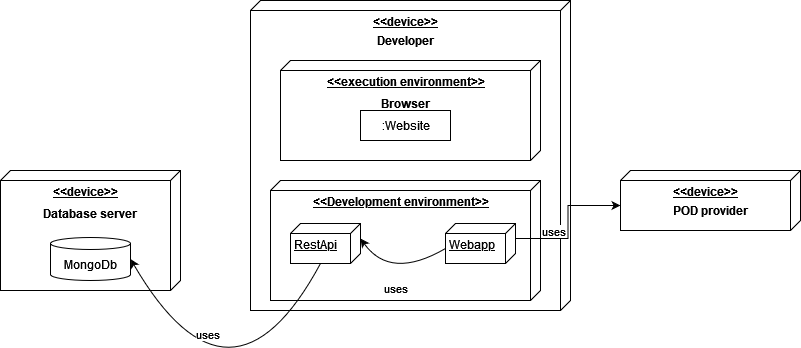

The diagram above was exported from draw.io. Its source (the exported page's mxGraphModel, read from the mxfile embedded in the PNG):
<mxGraphModel dx="1422" dy="744" grid="1" gridSize="10" guides="1" tooltips="1" connect="1" arrows="1" fold="1" page="1" pageScale="1" pageWidth="3300" pageHeight="4681" math="0" shadow="0">
  <root>
    <mxCell id="0" />
    <mxCell id="1" parent="0" />
    <mxCell id="IVnxOHnt3HUcrbGP4VF4-1" value="&lt;div align=&quot;center&quot;&gt;&lt;b&gt;&amp;lt;&amp;lt;device&amp;gt;&amp;gt;&lt;/b&gt;&lt;/div&gt;&lt;div&gt;&lt;b&gt;&lt;br&gt;&lt;/b&gt;&lt;/div&gt;&lt;div&gt;&lt;b&gt;&lt;br&gt;&lt;/b&gt;&lt;/div&gt;" style="verticalAlign=top;align=center;spacingTop=8;spacingLeft=2;spacingRight=12;shape=cube;size=10;direction=south;fontStyle=4;html=1;" vertex="1" parent="1">
      <mxGeometry x="450" y="100" width="320" height="310" as="geometry" />
    </mxCell>
    <mxCell id="IVnxOHnt3HUcrbGP4VF4-2" value="Developer" style="text;html=1;align=center;verticalAlign=middle;resizable=0;points=[];autosize=1;strokeColor=none;fillColor=none;fontStyle=1" vertex="1" parent="1">
      <mxGeometry x="570" y="130" width="70" height="20" as="geometry" />
    </mxCell>
    <mxCell id="IVnxOHnt3HUcrbGP4VF4-3" value="&lt;b&gt;&amp;lt;&amp;lt;execution environment&amp;gt;&amp;gt;&lt;/b&gt;" style="verticalAlign=top;align=center;spacingTop=8;spacingLeft=2;spacingRight=12;shape=cube;size=10;direction=south;fontStyle=4;html=1;" vertex="1" parent="1">
      <mxGeometry x="480" y="160" width="260" height="100" as="geometry" />
    </mxCell>
    <mxCell id="IVnxOHnt3HUcrbGP4VF4-4" value="Browser" style="text;align=center;fontStyle=1;verticalAlign=middle;spacingLeft=3;spacingRight=3;strokeColor=none;rotatable=0;points=[[0,0.5],[1,0.5]];portConstraint=eastwest;" vertex="1" parent="1">
      <mxGeometry x="565" y="190" width="80" height="26" as="geometry" />
    </mxCell>
    <mxCell id="IVnxOHnt3HUcrbGP4VF4-28" value="&lt;b&gt;&amp;lt;&amp;lt;Development environment&amp;gt;&amp;gt;&lt;br&gt;&lt;/b&gt;" style="verticalAlign=top;align=center;spacingTop=8;spacingLeft=2;spacingRight=12;shape=cube;size=10;direction=south;fontStyle=4;html=1;" vertex="1" parent="1">
      <mxGeometry x="470" y="280" width="270" height="120" as="geometry" />
    </mxCell>
    <mxCell id="IVnxOHnt3HUcrbGP4VF4-5" value=":Website" style="html=1;" vertex="1" parent="1">
      <mxGeometry x="560" y="210" width="90" height="30" as="geometry" />
    </mxCell>
    <mxCell id="IVnxOHnt3HUcrbGP4VF4-22" style="edgeStyle=orthogonalEdgeStyle;rounded=0;orthogonalLoop=1;jettySize=auto;html=1;exitX=0;exitY=0;exitDx=15;exitDy=0;exitPerimeter=0;entryX=0;entryY=0;entryDx=35;entryDy=180;entryPerimeter=0;" edge="1" parent="1" source="IVnxOHnt3HUcrbGP4VF4-10" target="IVnxOHnt3HUcrbGP4VF4-18">
      <mxGeometry relative="1" as="geometry" />
    </mxCell>
    <mxCell id="IVnxOHnt3HUcrbGP4VF4-23" value="uses" style="edgeLabel;html=1;align=center;verticalAlign=middle;resizable=0;points=[];" vertex="1" connectable="0" parent="IVnxOHnt3HUcrbGP4VF4-22">
      <mxGeometry x="-0.28" y="-2" relative="1" as="geometry">
        <mxPoint x="-13" y="-10" as="offset" />
      </mxGeometry>
    </mxCell>
    <mxCell id="IVnxOHnt3HUcrbGP4VF4-10" value="Webapp" style="verticalAlign=top;align=left;spacingTop=8;spacingLeft=2;spacingRight=12;shape=cube;size=10;direction=south;fontStyle=4;html=1;" vertex="1" parent="1">
      <mxGeometry x="645" y="323" width="70" height="40" as="geometry" />
    </mxCell>
    <mxCell id="IVnxOHnt3HUcrbGP4VF4-11" value="RestApi" style="verticalAlign=top;align=left;spacingTop=8;spacingLeft=2;spacingRight=12;shape=cube;size=10;direction=south;fontStyle=4;html=1;" vertex="1" parent="1">
      <mxGeometry x="490" y="323" width="70" height="40" as="geometry" />
    </mxCell>
    <mxCell id="IVnxOHnt3HUcrbGP4VF4-16" value="" style="curved=1;endArrow=classic;html=1;rounded=0;exitX=0;exitY=0;exitDx=25;exitDy=70;exitPerimeter=0;entryX=0;entryY=0;entryDx=15;entryDy=0;entryPerimeter=0;" edge="1" parent="1" source="IVnxOHnt3HUcrbGP4VF4-10" target="IVnxOHnt3HUcrbGP4VF4-11">
      <mxGeometry width="50" height="50" relative="1" as="geometry">
        <mxPoint x="690" y="500" as="sourcePoint" />
        <mxPoint x="740" y="450" as="targetPoint" />
        <Array as="points">
          <mxPoint x="590" y="380" />
        </Array>
      </mxGeometry>
    </mxCell>
    <mxCell id="IVnxOHnt3HUcrbGP4VF4-17" value="uses" style="edgeLabel;html=1;align=center;verticalAlign=middle;resizable=0;points=[];" vertex="1" connectable="0" parent="IVnxOHnt3HUcrbGP4VF4-16">
      <mxGeometry x="0.1714" y="-6" relative="1" as="geometry">
        <mxPoint x="2" y="14" as="offset" />
      </mxGeometry>
    </mxCell>
    <mxCell id="IVnxOHnt3HUcrbGP4VF4-18" value="&lt;div align=&quot;center&quot;&gt;&lt;b&gt;&amp;lt;&amp;lt;device&amp;gt;&amp;gt;&lt;/b&gt;&lt;/div&gt;" style="verticalAlign=top;align=center;spacingTop=8;spacingLeft=2;spacingRight=12;shape=cube;size=10;direction=south;fontStyle=4;html=1;" vertex="1" parent="1">
      <mxGeometry x="820" y="270" width="180" height="60" as="geometry" />
    </mxCell>
    <mxCell id="IVnxOHnt3HUcrbGP4VF4-19" value="POD provider" style="text;align=center;fontStyle=1;verticalAlign=middle;spacingLeft=3;spacingRight=3;strokeColor=none;rotatable=0;points=[[0,0.5],[1,0.5]];portConstraint=eastwest;" vertex="1" parent="1">
      <mxGeometry x="870" y="297" width="80" height="26" as="geometry" />
    </mxCell>
    <mxCell id="IVnxOHnt3HUcrbGP4VF4-24" value="&lt;div align=&quot;center&quot;&gt;&lt;b&gt;&amp;lt;&amp;lt;device&amp;gt;&amp;gt;&lt;/b&gt;&lt;/div&gt;" style="verticalAlign=top;align=center;spacingTop=8;spacingLeft=2;spacingRight=12;shape=cube;size=10;direction=south;fontStyle=4;html=1;" vertex="1" parent="1">
      <mxGeometry x="200" y="270" width="180" height="120" as="geometry" />
    </mxCell>
    <mxCell id="IVnxOHnt3HUcrbGP4VF4-12" value="MongoDb" style="shape=cylinder3;whiteSpace=wrap;html=1;boundedLbl=1;backgroundOutline=1;size=6;" vertex="1" parent="1">
      <mxGeometry x="250" y="337" width="80" height="43" as="geometry" />
    </mxCell>
    <mxCell id="IVnxOHnt3HUcrbGP4VF4-13" value="" style="curved=1;endArrow=classic;html=1;rounded=0;exitX=0;exitY=0;exitDx=40;exitDy=40;exitPerimeter=0;entryX=1;entryY=0.5;entryDx=0;entryDy=0;entryPerimeter=0;" edge="1" parent="1" source="IVnxOHnt3HUcrbGP4VF4-11" target="IVnxOHnt3HUcrbGP4VF4-12">
      <mxGeometry width="50" height="50" relative="1" as="geometry">
        <mxPoint x="690" y="530" as="sourcePoint" />
        <mxPoint x="740" y="480" as="targetPoint" />
        <Array as="points">
          <mxPoint x="430" y="530" />
        </Array>
      </mxGeometry>
    </mxCell>
    <mxCell id="IVnxOHnt3HUcrbGP4VF4-14" value="uses" style="edgeLabel;html=1;align=center;verticalAlign=middle;resizable=0;points=[];" vertex="1" connectable="0" parent="IVnxOHnt3HUcrbGP4VF4-13">
      <mxGeometry x="0.2409" relative="1" as="geometry">
        <mxPoint x="2" y="-52" as="offset" />
      </mxGeometry>
    </mxCell>
    <mxCell id="IVnxOHnt3HUcrbGP4VF4-25" value="Database server" style="text;align=center;fontStyle=1;verticalAlign=middle;spacingLeft=3;spacingRight=3;strokeColor=none;rotatable=0;points=[[0,0.5],[1,0.5]];portConstraint=eastwest;" vertex="1" parent="1">
      <mxGeometry x="250" y="300" width="80" height="26" as="geometry" />
    </mxCell>
  </root>
</mxGraphModel>